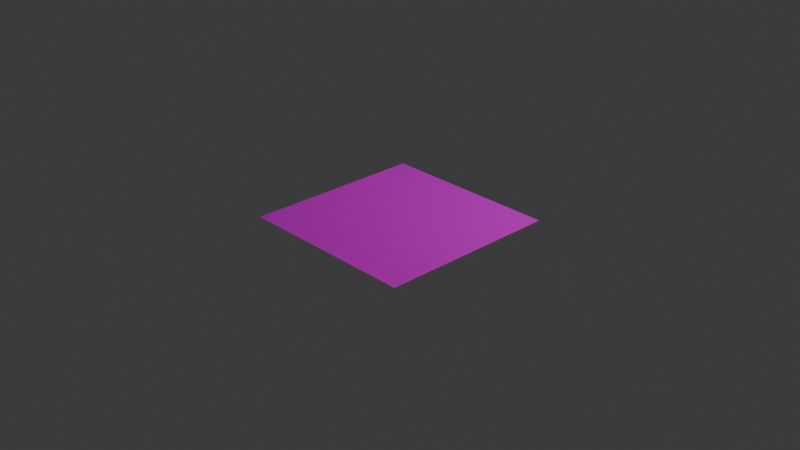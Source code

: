 # Source: render_landscape.blend  (saved by Blender 4.5.90; exported with 4.5.12 LTS)
import bpy
from mathutils import Matrix  # noqa: F401  (used for matrix-valued properties, if any)

bpy.ops.wm.read_factory_settings(use_empty=True)
scene = bpy.context.scene
scene.name = 'Scene'

# ---- collections
col_collection = bpy.data.collections.new('Collection'); scene.collection.children.link(col_collection)

# ---- images (referenced by path relative to the original .blend; pixels are not part of the script)
import os
ASSET_DIR = os.environ.get("B2B_ASSET_DIR", "")  # directory of the original .blend (textures are referenced by path, not embedded)
HERE = os.path.dirname(os.path.abspath(__file__))  # packed textures are extracted next to this script under _unpacked/

def load_image(name, relpath, width, height, colorspace="sRGB"):
    """Load a texture the original file referenced (path relative to the .blend, or extracted next to this script)."""
    p = next((c for c in (os.path.join(HERE, relpath), os.path.join(ASSET_DIR, relpath)) if relpath and os.path.exists(c)), "")
    if p:
        img = bpy.data.images.load(p, check_existing=True)
        img.name = name
    else:  # same state as the original file: an image datablock whose file is absent (Cycles renders it pink)
        img = bpy.data.images.new(name, width, height)
        img.source = "FILE"
        img.filepath = "//" + (relpath or name)
    img.colorspace_settings.name = colorspace
    return img
img_grass_1_normal_png = load_image('Grass_1_normal.PNG', 'Grass_1_normal.PNG', 1024, 1024, 'Non-Color')
img_grass_1_png = load_image('Grass_1.PNG', 'Grass_1.PNG', 1024, 1024, 'sRGB')
img_ground_1_png = load_image('Ground_1.PNG', 'Ground_1.PNG', 1024, 1024, 'sRGB')
img_ground_2_png = load_image('Ground_2.PNG', 'Ground_2.PNG', 1024, 1024, 'sRGB')
img_ground_3_texture_png = load_image('Ground_3_texture.PNG', 'Ground_3_texture.PNG', 1024, 1024, 'sRGB')
img_stone_floor_texture_png = load_image('Stone_floor_texture.PNG', 'Stone_floor_texture.PNG', 1024, 1024, 'sRGB')
img_ground_1_normal_png = load_image('Ground_1_normal.PNG', 'Ground_1_normal.PNG', 1024, 1024, 'Non-Color')
img_ground_2_normal_png = load_image('Ground_2_normal.PNG', 'Ground_2_normal.PNG', 1024, 1024, 'Non-Color')
img_ground_3_normal_png = load_image('Ground_3_normal.PNG', 'Ground_3_normal.PNG', 1024, 1024, 'Non-Color')
img_stone_floor_normal_png = load_image('Stone_floor_normal.PNG', 'Stone_floor_normal.PNG', 1024, 1024, 'Non-Color')

# ---- materials (node trees are filled in below, after node groups)
mat_render_landscape = bpy.data.materials.new('render_landscape')
mat_render_landscape.use_transparent_shadow = False
mat_render_landscape.preview_render_type = 'FLAT'

# ---- material node trees
mat_render_landscape.use_nodes = True; mat_render_landscape.node_tree.nodes.clear()
_N = mat_render_landscape.node_tree.nodes; _L = mat_render_landscape.node_tree.links
n0 = _N.new('ShaderNodeOutputMaterial'); n0.name = 'Material Output'; n0.location = (325, 118)
n1 = _N.new('ShaderNodeNormalMap'); n1.name = 'Normal Map'; n1.location = (-229, 4)
n1.hide = True
n2 = _N.new('ShaderNodeTexImage'); n2.name = 'Image Texture.001'; n2.location = (-727, 175)
n2.label = 'layer0_textureNormal'
n2.hide = True
n2.image = img_grass_1_normal_png
n3 = _N.new('ShaderNodeBsdfPrincipled'); n3.name = 'Principled BSDF'; n3.location = (62, 131)
n3.label = 'Principled BSDF'
n3.inputs[2].default_value = 1.0
n3.inputs[3].default_value = 1.45
n4 = _N.new('ShaderNodeTexImage'); n4.name = 'Image Texture'; n4.location = (-855, 654)
n4.label = 'layer0_textureBase'
n4.hide = True
n4.image = img_grass_1_png
n5 = _N.new('ShaderNodeSeparateXYZ'); n5.name = 'Separate XYZ.001'; n5.location = (-1391, 476)
n5.hide = True
n6 = _N.new('ShaderNodeTexImage'); n6.name = 'Image Texture.004'; n6.location = (-857, 561)
n6.label = 'layer1_textureBase'
n6.hide = True
n6.image = img_ground_1_png
n7 = _N.new('ShaderNodeMix'); n7.name = 'Mix'; n7.location = (-384, 485)
n7.hide = True
n7.data_type = 'RGBA'
n8 = _N.new('ShaderNodeMix'); n8.name = 'Mix.001'; n8.location = (-384, 435)
n8.hide = True
n8.data_type = 'RGBA'
n9 = _N.new('ShaderNodeTexImage'); n9.name = 'Image Texture.005'; n9.location = (-854, 473)
n9.label = 'layer2_textureBase'
n9.hide = True
n9.image = img_ground_2_png
n10 = _N.new('ShaderNodeTexImage'); n10.name = 'Image Texture.006'; n10.location = (-856, 379)
n10.label = 'layer3_textureBase'
n10.hide = True
n10.image = img_ground_3_texture_png
n11 = _N.new('ShaderNodeMix'); n11.name = 'Mix.002'; n11.location = (-383, 389)
n11.hide = True
n11.data_type = 'RGBA'
n12 = _N.new('ShaderNodeMix'); n12.name = 'Mix.003'; n12.location = (-377, 336)
n12.hide = True
n12.data_type = 'RGBA'
n13 = _N.new('ShaderNodeTexImage'); n13.name = 'Image Texture.007'; n13.location = (-853, 293)
n13.label = 'layer4_textureBase'
n13.hide = True
n13.image = img_stone_floor_texture_png
n14 = _N.new('ShaderNodeMath'); n14.name = 'Math'; n14.location = (-757, 619)
n14.hide = True
n14.operation = 'MULTIPLY'
n15 = _N.new('ShaderNodeMath'); n15.name = 'Math.001'; n15.location = (-753, 522)
n15.hide = True
n15.operation = 'MULTIPLY'
n16 = _N.new('ShaderNodeMath'); n16.name = 'Math.002'; n16.location = (-755, 431)
n16.hide = True
n16.operation = 'MULTIPLY'
n17 = _N.new('ShaderNodeMath'); n17.name = 'Math.003'; n17.location = (-761, 339)
n17.hide = True
n17.operation = 'MULTIPLY'
n18 = _N.new('ShaderNodeTexImage'); n18.name = 'Image Texture.008'; n18.location = (-720, 123)
n18.label = 'layer1_textureNormal'
n18.hide = True
n18.image = img_ground_1_normal_png
n19 = _N.new('ShaderNodeTexImage'); n19.name = 'Image Texture.009'; n19.location = (-721, 73)
n19.label = 'layer2_textureNormal'
n19.hide = True
n19.image = img_ground_2_normal_png
n20 = _N.new('ShaderNodeTexImage'); n20.name = 'Image Texture.010'; n20.location = (-720, 21)
n20.label = 'layer3_textureNormal'
n20.hide = True
n20.image = img_ground_3_normal_png
n21 = _N.new('ShaderNodeTexImage'); n21.name = 'Image Texture.011'; n21.location = (-721, -29)
n21.label = 'layer4_textureNormal'
n21.hide = True
n21.image = img_stone_floor_normal_png
n22 = _N.new('ShaderNodeMix'); n22.name = 'Mix.004'; n22.location = (-414, 149)
n22.hide = True
n22.data_type = 'RGBA'
n23 = _N.new('ShaderNodeMix'); n23.name = 'Mix.005'; n23.location = (-414, 99)
n23.hide = True
n23.data_type = 'RGBA'
n24 = _N.new('ShaderNodeMix'); n24.name = 'Mix.006'; n24.location = (-413, 53)
n24.hide = True
n24.data_type = 'RGBA'
n25 = _N.new('ShaderNodeMix'); n25.name = 'Mix.007'; n25.location = (-407, 0)
n25.hide = True
n25.data_type = 'RGBA'
n26 = _N.new('ShaderNodeNewGeometry'); n26.name = 'Geometry'; n26.location = (-1771, 230)
n26.hide = True
n27 = _N.new('ShaderNodeValue'); n27.name = 'Value'; n27.location = (-1226, 506)
n27.label = 'layer0_alpha'
n27.hide = True
n27.outputs[0].default_value = 1.0
n28 = _N.new('ShaderNodeValue'); n28.name = 'Value.001'; n28.location = (-1229, 454)
n28.label = 'layer1_alpha'
n28.hide = True
n28.outputs[0].default_value = 1.0
n29 = _N.new('ShaderNodeValue'); n29.name = 'Value.002'; n29.location = (-1231, 411)
n29.label = 'layer2_alpha'
n29.hide = True
n29.outputs[0].default_value = 1.0
n30 = _N.new('ShaderNodeValue'); n30.name = 'Value.003'; n30.location = (-1224, 350)
n30.label = 'layer3_alpha'
n30.hide = True
n30.outputs[0].default_value = 1.0
n31 = _N.new('ShaderNodeMath'); n31.name = 'Math.004'; n31.location = (-1061, 511)
n31.hide = True
n31.operation = 'MULTIPLY'
n32 = _N.new('ShaderNodeMath'); n32.name = 'Math.005'; n32.location = (-1060, 464)
n32.hide = True
n32.operation = 'MULTIPLY'
n33 = _N.new('ShaderNodeMath'); n33.name = 'Math.006'; n33.location = (-1058, 416)
n33.hide = True
n33.operation = 'MULTIPLY'
n34 = _N.new('ShaderNodeMath'); n34.name = 'Math.007'; n34.location = (-1055, 357)
n34.hide = True
n34.operation = 'MULTIPLY'
n35 = _N.new('ShaderNodeValue'); n35.name = 'Value.004'; n35.location = (-1736, 142)
n35.label = 'tiling'
n35.hide = True
n35.outputs[0].default_value = 1.0
n36 = _N.new('ShaderNodeVectorMath'); n36.name = 'Vector Math'; n36.location = (-1491, 189)
n36.hide = True
n36.operation = 'MULTIPLY'
n37 = _N.new('ShaderNodeValue'); n37.name = 'Value.005'; n37.location = (-1462, 11)
n37.label = 'layer1_tiling'
n37.hide = True
n37.outputs[0].default_value = 1.0
n38 = _N.new('ShaderNodeValue'); n38.name = 'Value.006'; n38.location = (-1461, 49)
n38.label = 'layer0_tiling'
n38.hide = True
n38.outputs[0].default_value = 1.0
n39 = _N.new('ShaderNodeValue'); n39.name = 'Value.007'; n39.location = (-1458, -73)
n39.label = 'layer3_tiling'
n39.hide = True
n39.outputs[0].default_value = 1.0
n40 = _N.new('ShaderNodeValue'); n40.name = 'Value.008'; n40.location = (-1461, -31)
n40.label = 'layer2_tiling'
n40.hide = True
n40.outputs[0].default_value = 1.0
n41 = _N.new('ShaderNodeValue'); n41.name = 'Value.009'; n41.location = (-1468, -114)
n41.label = 'layer4_tiling'
n41.hide = True
n41.outputs[0].default_value = 1.0
n42 = _N.new('ShaderNodeVectorMath'); n42.name = 'Vector Math.001'; n42.location = (-1269, 69)
n42.hide = True
n42.operation = 'MULTIPLY'
n43 = _N.new('ShaderNodeVectorMath'); n43.name = 'Vector Math.002'; n43.location = (-1270, 28)
n43.hide = True
n43.operation = 'MULTIPLY'
n44 = _N.new('ShaderNodeVectorMath'); n44.name = 'Vector Math.003'; n44.location = (-1270, -20)
n44.hide = True
n44.operation = 'MULTIPLY'
n45 = _N.new('ShaderNodeVectorMath'); n45.name = 'Vector Math.004'; n45.location = (-1271, -64)
n45.hide = True
n45.operation = 'MULTIPLY'
n46 = _N.new('ShaderNodeVectorMath'); n46.name = 'Vector Math.005'; n46.location = (-1270, -109)
n46.hide = True
n46.operation = 'MULTIPLY'
n47 = _N.new('ShaderNodeVertexColor'); n47.name = 'Color Attribute'; n47.location = (-1560, 462)
n47.hide = True
_L.new(n3.outputs[0], n0.inputs[0])
_L.new(n1.outputs[0], n3.inputs[5])
_L.new(n14.outputs[0], n7.inputs[0])
_L.new(n15.outputs[0], n8.inputs[0])
_L.new(n16.outputs[0], n11.inputs[0])
_L.new(n17.outputs[0], n12.inputs[0])
_L.new(n14.outputs[0], n22.inputs[0])
_L.new(n15.outputs[0], n23.inputs[0])
_L.new(n16.outputs[0], n24.inputs[0])
_L.new(n17.outputs[0], n25.inputs[0])
_L.new(n27.outputs[0], n31.inputs[1])
_L.new(n31.outputs[0], n14.inputs[1])
_L.new(n5.outputs[0], n31.inputs[0])
_L.new(n32.outputs[0], n15.inputs[1])
_L.new(n5.outputs[1], n32.inputs[0])
_L.new(n28.outputs[0], n32.inputs[1])
_L.new(n33.outputs[0], n16.inputs[1])
_L.new(n29.outputs[0], n33.inputs[1])
_L.new(n5.outputs[2], n33.inputs[0])
_L.new(n34.outputs[0], n17.inputs[1])
_L.new(n30.outputs[0], n34.inputs[1])
_L.new(n35.outputs[0], n36.inputs[1])
_L.new(n26.outputs[0], n36.inputs[0])
_L.new(n42.outputs[0], n4.inputs[0])
_L.new(n42.outputs[0], n2.inputs[0])
_L.new(n36.outputs[0], n42.inputs[0])
_L.new(n36.outputs[0], n43.inputs[0])
_L.new(n36.outputs[0], n44.inputs[0])
_L.new(n36.outputs[0], n45.inputs[0])
_L.new(n36.outputs[0], n46.inputs[0])
_L.new(n38.outputs[0], n42.inputs[1])
_L.new(n37.outputs[0], n43.inputs[1])
_L.new(n40.outputs[0], n44.inputs[1])
_L.new(n39.outputs[0], n45.inputs[1])
_L.new(n41.outputs[0], n46.inputs[1])
_L.new(n43.outputs[0], n6.inputs[0])
_L.new(n43.outputs[0], n18.inputs[0])
_L.new(n44.outputs[0], n9.inputs[0])
_L.new(n44.outputs[0], n19.inputs[0])
_L.new(n45.outputs[0], n10.inputs[0])
_L.new(n45.outputs[0], n20.inputs[0])
_L.new(n46.outputs[0], n13.inputs[0])
_L.new(n46.outputs[0], n21.inputs[0])
_L.new(n47.outputs[0], n5.inputs[0])
_L.new(n47.outputs[1], n34.inputs[0])
_L.new(n12.outputs[2], n11.inputs[6])
_L.new(n11.outputs[2], n8.inputs[6])
_L.new(n8.outputs[2], n7.inputs[6])
_L.new(n9.outputs[0], n11.inputs[7])
_L.new(n6.outputs[0], n8.inputs[7])
_L.new(n4.outputs[0], n7.inputs[7])
_L.new(n7.outputs[2], n3.inputs[0])
_L.new(n13.outputs[0], n12.inputs[6])
_L.new(n10.outputs[0], n12.inputs[7])
_L.new(n19.outputs[0], n24.inputs[7])
_L.new(n18.outputs[0], n23.inputs[7])
_L.new(n2.outputs[0], n22.inputs[7])
_L.new(n25.outputs[2], n24.inputs[6])
_L.new(n24.outputs[2], n23.inputs[6])
_L.new(n23.outputs[2], n22.inputs[6])
_L.new(n22.outputs[2], n1.inputs[1])
_L.new(n20.outputs[0], n25.inputs[7])
_L.new(n21.outputs[0], n25.inputs[6])
_L.new(n4.outputs[1], n14.inputs[0])
_L.new(n6.outputs[1], n15.inputs[0])
_L.new(n9.outputs[1], n16.inputs[0])
_L.new(n10.outputs[1], n17.inputs[0])
n0.is_active_output = True

# ---- world
world_world = bpy.data.worlds.new('World'); scene.world = world_world
world_world.use_nodes = True; world_world.node_tree.nodes.clear()
_N = world_world.node_tree.nodes; _L = world_world.node_tree.links
n0 = _N.new('ShaderNodeOutputWorld'); n0.name = 'World Output'; n0.location = (300, 300)
n1 = _N.new('ShaderNodeBackground'); n1.name = 'Background'; n1.location = (10, 300)
n1.inputs[0].default_value = (0.05088, 0.05088, 0.05088, 1.0)
_L.new(n1.outputs[0], n0.inputs[0])
n0.is_active_output = True
world_world.color = (0.05088, 0.05088, 0.05088)
world_world.use_sun_shadow = False
world_world.sun_shadow_jitter_overblur = 0.0

# ---- cameras
cam_camera = bpy.data.cameras.new('Camera')
cam_camera.clip_end = 100.0
cam_camera.ortho_scale = 7.314

# ---- lights
light_light = bpy.data.lights.new('Light', 'POINT')
light_light.transmission_factor = 0.0
light_light.use_soft_falloff = False
light_light.energy = 1000.0
light_light.shadow_soft_size = 0.1
light_light.shadow_maximum_resolution = 0.006
light_light.use_absolute_resolution = True

# ---- meshes
me_plane = bpy.data.meshes.new('Plane')
me_plane.from_pydata([(-1.0, -1.0, 0.0), (1.0, -1.0, 0.0), (-1.0, 1.0, 0.0), (1.0, 1.0, 0.0)], [], [(0, 1, 3, 2)])
_uv = me_plane.uv_layers.new(name='UVMap')
_uv.uv.foreach_set('vector', [0.0, 0.0, 1.0, 0.0, 1.0, 1.0, 0.0, 1.0])
me_plane.materials.append(mat_render_landscape)
me_plane.update()

# ---- objects
ob_light = bpy.data.objects.new('Light', light_light)
ob_camera = bpy.data.objects.new('Camera', cam_camera)
ob_plane = bpy.data.objects.new('Plane', me_plane)

# ---- transforms, parenting, visibility, modifiers, constraints
ob_light.location = (4.076, 1.005, 5.904)
ob_light.rotation_euler = (0.6503, 0.05522, 1.866)
ob_light.lock_rotations_4d = False
ob_light.empty_display_type = 'ARROWS'
ob_light.color = (0.0, 0.0, 0.0, 0.0)
ob_light.lineart.crease_threshold = 0.0
ob_camera.location = (7.359, -6.926, 4.958)
ob_camera.rotation_euler = (1.109, 0.0, 0.8149)
ob_camera.lock_rotations_4d = False
ob_camera.empty_display_type = 'ARROWS'
ob_camera.color = (0.0, 0.0, 0.0, 0.0)
ob_camera.display_type = 'WIRE'
ob_camera.lineart.crease_threshold = 0.0
ob_plane.location = (0.0, 0.0, 0.0)

# ---- collection membership
col_collection.objects.link(ob_light)
col_collection.objects.link(ob_camera)
col_collection.objects.link(ob_plane)

# ---- scene / render settings (as saved in the file)
scene.camera = ob_camera
scene.frame_start = 1; scene.frame_end = 250; scene.frame_set(0)
scene.render.engine = 'BLENDER_EEVEE_NEXT'
scene.cycles.sampling_pattern = 'TABULATED_SOBOL'
bpy.context.view_layer.update()
